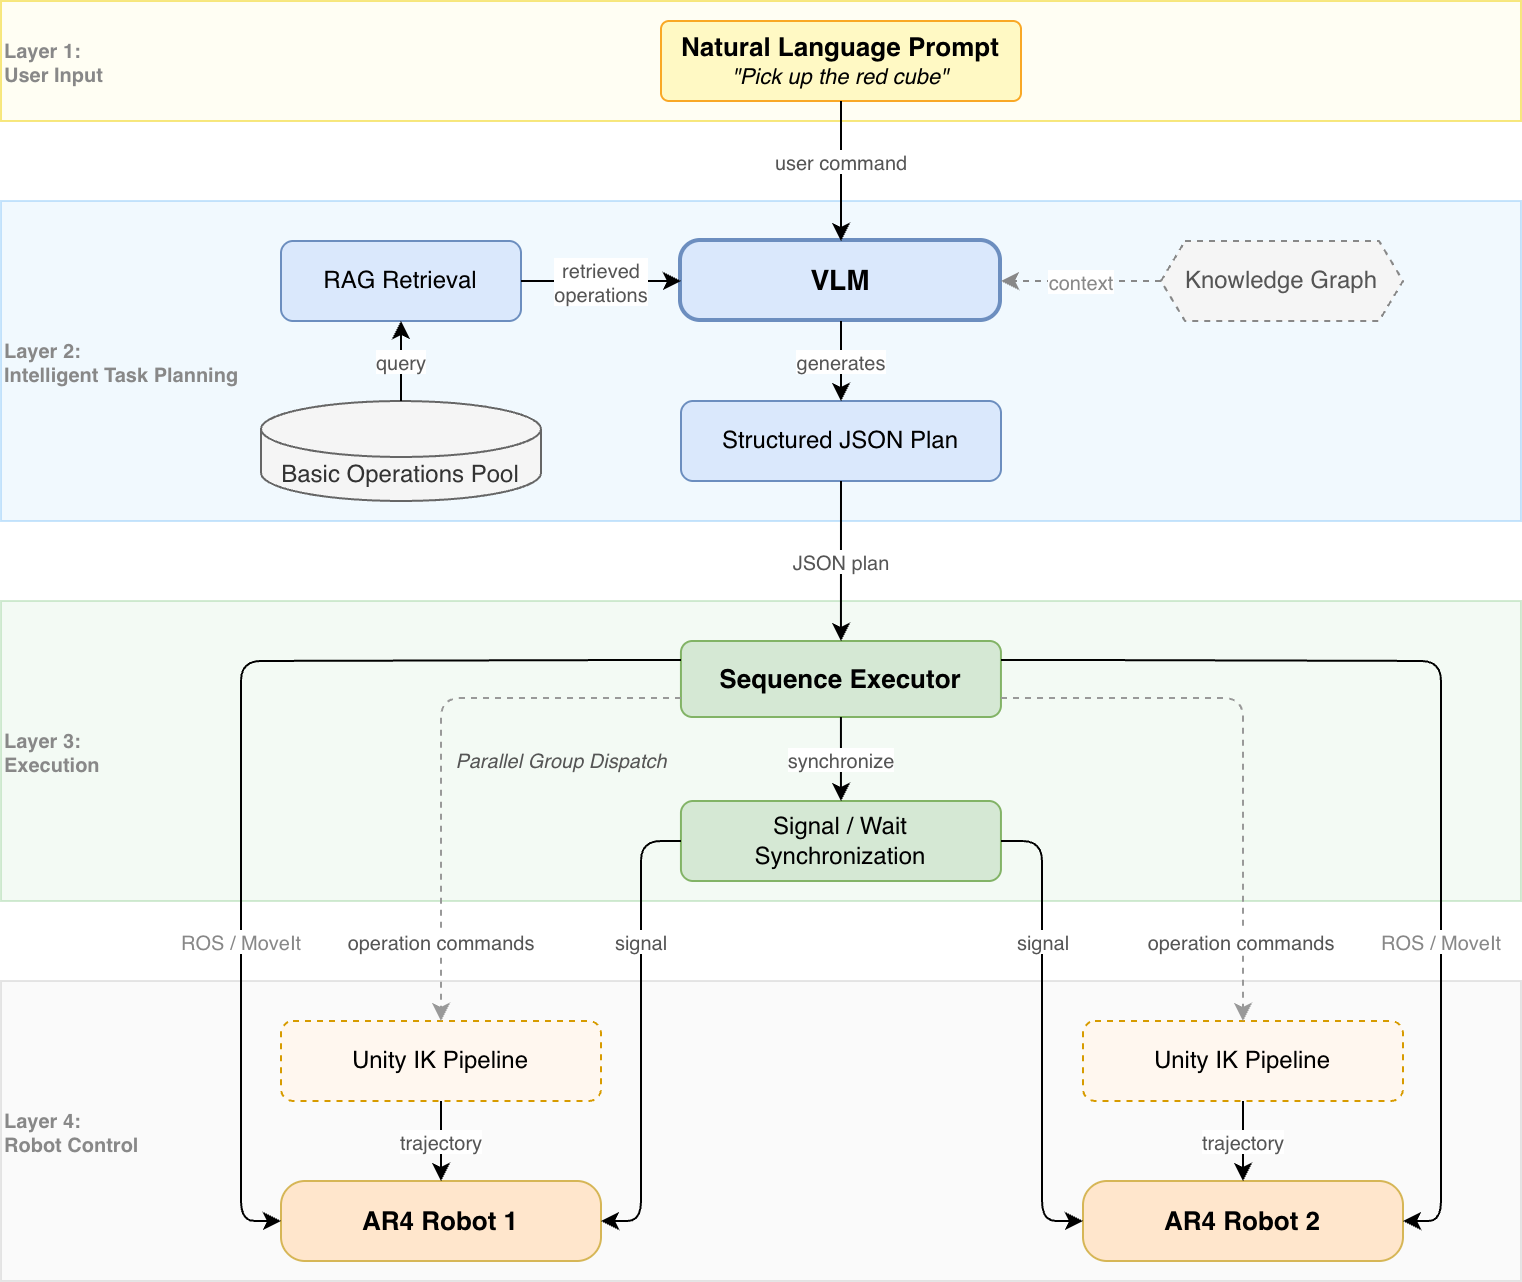

The diagram above was exported from draw.io. Its source (the exported page's mxGraphModel, read from the mxfile embedded in the PNG):
<mxGraphModel dx="2914" dy="1194" grid="1" gridSize="10" guides="1" tooltips="1" connect="1" arrows="1" fold="1" page="1" pageScale="1" pageWidth="850" pageHeight="1100" math="0" shadow="0">
  <root>
    <mxCell id="0" />
    <mxCell id="1" parent="0" />
    <mxCell id="2" connectable="0" parent="1" style="group" value="" vertex="1">
      <mxGeometry height="640" width="760" x="180" y="40" as="geometry" />
    </mxCell>
    <mxCell id="3" parent="2" style="rounded=0;whiteSpace=wrap;html=1;fillColor=#fffde7;strokeColor=#f0d000;opacity=50;" value="" vertex="1">
      <mxGeometry height="60" width="760" as="geometry" />
    </mxCell>
    <mxCell id="4" parent="2" style="rounded=0;whiteSpace=wrap;html=1;fillColor=#e3f2fd;strokeColor=#90caf9;opacity=50;" value="" vertex="1">
      <mxGeometry height="160" width="760" y="100" as="geometry" />
    </mxCell>
    <mxCell id="5" parent="2" style="rounded=0;whiteSpace=wrap;html=1;fillColor=#e8f5e9;strokeColor=#a5d6a7;opacity=50;" value="" vertex="1">
      <mxGeometry height="150" width="760" y="300" as="geometry" />
    </mxCell>
    <mxCell id="6" parent="2" style="rounded=0;whiteSpace=wrap;html=1;fillColor=#f5f5f5;strokeColor=#cccccc;opacity=50;" value="" vertex="1">
      <mxGeometry height="150" width="760" y="490" as="geometry" />
    </mxCell>
    <mxCell id="7" parent="2" style="text;html=1;strokeColor=none;fillColor=none;align=left;verticalAlign=middle;fontStyle=1;fontSize=10;fontColor=#888888;" value="Layer 1: &lt;br&gt;User Input" vertex="1">
      <mxGeometry height="60" width="120" as="geometry" />
    </mxCell>
    <mxCell id="8" parent="2" style="text;html=1;strokeColor=none;fillColor=none;align=left;verticalAlign=middle;fontStyle=1;fontSize=10;fontColor=#888888;" value="Layer 2: &lt;br&gt;Intelligent Task Planning" vertex="1">
      <mxGeometry height="160" width="120" y="100" as="geometry" />
    </mxCell>
    <mxCell id="9" parent="2" style="text;html=1;strokeColor=none;fillColor=none;align=left;verticalAlign=middle;fontStyle=1;fontSize=10;fontColor=#888888;" value="Layer 3: &lt;br&gt;Execution" vertex="1">
      <mxGeometry height="150" width="120" y="300" as="geometry" />
    </mxCell>
    <mxCell id="10" parent="2" style="text;html=1;strokeColor=none;fillColor=none;align=left;verticalAlign=middle;fontStyle=1;fontSize=10;fontColor=#888888;" value="Layer 4: &lt;br&gt;Robot Control" vertex="1">
      <mxGeometry height="150" width="120" y="490" as="geometry" />
    </mxCell>
    <mxCell id="11" parent="2" style="rounded=1;whiteSpace=wrap;html=1;fillColor=#fff9c4;strokeColor=#f9a825;fontSize=12;arcSize=10;verticalAlign=middle;" value="&lt;b style=&quot;font-size:13px&quot;&gt;Natural Language Prompt&lt;/b&gt;&lt;br&gt;&lt;i style=&quot;font-size:11px&quot;&gt;&quot;Pick up the red cube&quot;&lt;/i&gt;" vertex="1">
      <mxGeometry height="40" width="180" x="330" y="10" as="geometry" />
    </mxCell>
    <mxCell id="12" parent="2" style="shape=cylinder3;whiteSpace=wrap;html=1;boundedLbl=1;backgroundOutline=1;size=14;fillColor=#f5f5f5;strokeColor=#666666;fontColor=#333333;fontSize=12;" value="Basic Operations Pool" vertex="1">
      <mxGeometry height="50" width="140" x="130" y="200" as="geometry" />
    </mxCell>
    <mxCell id="13" parent="2" style="rounded=1;whiteSpace=wrap;html=1;fillColor=#dae8fc;strokeColor=#6c8ebf;fontSize=12;" value="RAG Retrieval" vertex="1">
      <mxGeometry height="40" width="120" x="140" y="120" as="geometry" />
    </mxCell>
    <mxCell id="14" parent="2" style="rounded=1;whiteSpace=wrap;html=1;fillColor=#dae8fc;strokeColor=#6c8ebf;arcSize=25;fontStyle=1;strokeWidth=2;" value="&lt;span style=&quot;font-size:14px&quot;&gt;VLM&lt;/span&gt;" vertex="1">
      <mxGeometry height="40" width="160" x="340" y="120" as="geometry" />
    </mxCell>
    <mxCell id="15" parent="2" style="shape=hexagon;perimeter=hexagonPerimeter2;whiteSpace=wrap;html=1;fixedSize=1;size=12;fillColor=#f5f5f5;strokeColor=#888888;dashed=1;fontColor=#555555;fontSize=12;" value="Knowledge Graph" vertex="1">
      <mxGeometry height="40" width="121" x="580" y="120" as="geometry" />
    </mxCell>
    <mxCell id="16" parent="2" style="rounded=1;whiteSpace=wrap;html=1;fillColor=#dae8fc;strokeColor=#6c8ebf;fontSize=12;" value="Structured JSON Plan" vertex="1">
      <mxGeometry height="40" width="160" x="340" y="200" as="geometry" />
    </mxCell>
    <mxCell id="17" parent="2" style="rounded=1;whiteSpace=wrap;html=1;fillColor=#d5e8d4;strokeColor=#82b366;fontSize=13;" value="&lt;b&gt;Sequence Executor&lt;/b&gt;" vertex="1">
      <mxGeometry height="38" width="160" x="339.97" y="320" as="geometry" />
    </mxCell>
    <mxCell id="18" parent="2" style="rounded=1;whiteSpace=wrap;html=1;fillColor=#d5e8d4;strokeColor=#82b366;fontSize=12;arcSize=15;" value="Signal / Wait&#10;Synchronization" vertex="1">
      <mxGeometry height="40" width="160" x="339.97" y="400" as="geometry" />
    </mxCell>
    <mxCell id="19" parent="2" style="text;html=1;strokeColor=none;fillColor=none;align=center;verticalAlign=middle;fontStyle=2;fontSize=10;fontColor=#555555;" value="Parallel Group Dispatch" vertex="1">
      <mxGeometry height="18" width="120" x="220" y="370" as="geometry" />
    </mxCell>
    <mxCell id="20" parent="2" style="rounded=1;whiteSpace=wrap;html=1;fillColor=#FFF7EF;strokeColor=#d79b00;fontSize=12;dashed=1;" value="Unity IK Pipeline" vertex="1">
      <mxGeometry height="40" width="160" x="140" y="510" as="geometry" />
    </mxCell>
    <mxCell id="21" parent="2" style="rounded=1;whiteSpace=wrap;html=1;fillColor=#ffe6cc;strokeColor=#d6b656;fontSize=13;arcSize=30;" value="&lt;b&gt;AR4 Robot 1&lt;/b&gt;" vertex="1">
      <mxGeometry height="40" width="160" x="140" y="590" as="geometry" />
    </mxCell>
    <mxCell id="22" parent="2" style="rounded=1;whiteSpace=wrap;html=1;fillColor=#FFF7EF;strokeColor=#d79b00;fontSize=12;dashed=1;" value="Unity IK Pipeline" vertex="1">
      <mxGeometry height="40" width="160" x="541" y="510" as="geometry" />
    </mxCell>
    <mxCell id="23" parent="2" style="rounded=1;whiteSpace=wrap;html=1;fillColor=#ffe6cc;strokeColor=#d6b656;fontSize=13;arcSize=30;" value="&lt;b&gt;AR4 Robot 2&lt;/b&gt;" vertex="1">
      <mxGeometry height="40" width="160" x="541" y="590" as="geometry" />
    </mxCell>
    <mxCell id="24" edge="1" parent="2" source="11" style="edgeStyle=orthogonalEdgeStyle;html=1;fontSize=10;fontColor=#555555;entryX=0.5;entryY=0;entryDx=0;entryDy=0;exitX=0.5;exitY=1;exitDx=0;exitDy=0;" target="14" value="user command">
      <mxGeometry relative="1" x="-0.1429" as="geometry">
        <mxPoint as="offset" />
        <mxPoint x="250" y="90" as="sourcePoint" />
      </mxGeometry>
    </mxCell>
    <mxCell id="25" edge="1" parent="2" source="12" style="edgeStyle=orthogonalEdgeStyle;html=1;fontSize=10;fontColor=#555555;exitX=0.5;exitY=0;exitDx=0;exitDy=0;entryX=0.5;entryY=1;entryDx=0;entryDy=0;exitPerimeter=0;" target="13" value="query">
      <mxGeometry relative="1" as="geometry" />
    </mxCell>
    <mxCell id="26" edge="1" parent="2" source="13" style="edgeStyle=orthogonalEdgeStyle;html=1;fontSize=10;fontColor=#555555;exitX=1;exitY=0.5;exitDx=0;exitDy=0;entryX=0;entryY=0.5;entryDx=0;entryDy=0;" target="14" value="retrieved &lt;br&gt;operations">
      <mxGeometry relative="1" as="geometry" />
    </mxCell>
    <mxCell id="27" edge="1" parent="2" source="15" style="edgeStyle=orthogonalEdgeStyle;html=1;fontSize=10;fontColor=#888888;dashed=1;strokeColor=#888888;exitX=0;exitY=0.5;exitDx=0;exitDy=0;entryX=1;entryY=0.5;entryDx=0;entryDy=0;" target="14" value="context">
      <mxGeometry relative="1" as="geometry" />
    </mxCell>
    <mxCell id="28" edge="1" parent="2" source="14" style="edgeStyle=orthogonalEdgeStyle;html=1;fontSize=10;fontColor=#555555;exitX=0.5;exitY=1;exitDx=0;exitDy=0;entryX=0.5;entryY=0;entryDx=0;entryDy=0;" target="16" value="generates">
      <mxGeometry relative="1" as="geometry">
        <mxPoint as="offset" />
      </mxGeometry>
    </mxCell>
    <mxCell id="29" edge="1" parent="2" source="16" style="edgeStyle=orthogonalEdgeStyle;html=1;fontSize=10;fontColor=#555555;exitX=0.5;exitY=1;exitDx=0;exitDy=0;entryX=0.5;entryY=0;entryDx=0;entryDy=0;" target="17" value="JSON plan">
      <mxGeometry relative="1" as="geometry">
        <mxPoint as="offset" />
      </mxGeometry>
    </mxCell>
    <mxCell id="30" edge="1" parent="2" source="17" style="edgeStyle=orthogonalEdgeStyle;html=1;fontSize=10;fontColor=#555555;exitX=0.5;exitY=1;exitDx=0;exitDy=0;entryX=0.5;entryY=0;entryDx=0;entryDy=0;" target="18" value="synchronize">
      <mxGeometry relative="1" as="geometry" />
    </mxCell>
    <mxCell id="31" edge="1" parent="2" source="17" style="edgeStyle=orthogonalEdgeStyle;html=1;fontSize=10;fontColor=#555555;exitX=0;exitY=0.75;exitDx=0;exitDy=0;entryX=0.5;entryY=0;entryDx=0;entryDy=0;dashed=1;strokeColor=#999999;" target="20" value="operation commands">
      <mxGeometry relative="1" x="0.7157" as="geometry">
        <mxPoint as="offset" />
        <Array as="points">
          <mxPoint x="220" y="349" />
        </Array>
        <mxPoint x="9.969999999999999" y="349" as="targetPoint" />
      </mxGeometry>
    </mxCell>
    <mxCell id="32" edge="1" parent="2" source="17" style="edgeStyle=orthogonalEdgeStyle;html=1;fontSize=10;fontColor=#555555;entryX=0.5;entryY=0;entryDx=0;entryDy=0;exitX=1;exitY=0.75;exitDx=0;exitDy=0;dashed=1;strokeColor=#999999;" target="22" value="operation commands">
      <mxGeometry relative="1" x="0.7168" y="-1" as="geometry">
        <mxPoint as="offset" />
        <Array as="points">
          <mxPoint x="621" y="349" />
        </Array>
        <mxPoint x="619.97" y="360" as="sourcePoint" />
      </mxGeometry>
    </mxCell>
    <mxCell id="33" edge="1" parent="2" source="18" style="edgeStyle=orthogonalEdgeStyle;html=1;fontSize=10;fontColor=#555555;exitX=0;exitY=0.5;exitDx=0;exitDy=0;entryX=1;entryY=0.5;entryDx=0;entryDy=0;" target="21" value="signal">
      <mxGeometry relative="1" x="-0.3917" as="geometry">
        <mxPoint as="offset" />
        <Array as="points">
          <mxPoint x="320" y="420" />
          <mxPoint x="320" y="610" />
        </Array>
      </mxGeometry>
    </mxCell>
    <mxCell id="34" edge="1" parent="2" source="18" style="edgeStyle=orthogonalEdgeStyle;html=1;fontSize=10;fontColor=#555555;exitX=1;exitY=0.5;exitDx=0;exitDy=0;entryX=0;entryY=0.5;entryDx=0;entryDy=0;" target="23" value="signal">
      <mxGeometry relative="1" x="-0.3896" as="geometry">
        <mxPoint as="offset" />
      </mxGeometry>
    </mxCell>
    <mxCell id="35" edge="1" parent="2" source="20" style="edgeStyle=orthogonalEdgeStyle;html=1;fontSize=10;fontColor=#555555;exitX=0.5;exitY=1;exitDx=0;exitDy=0;entryX=0.5;entryY=0;entryDx=0;entryDy=0;" target="21" value="trajectory">
      <mxGeometry relative="1" as="geometry" />
    </mxCell>
    <mxCell id="36" edge="1" parent="2" source="22" style="edgeStyle=orthogonalEdgeStyle;html=1;fontSize=10;fontColor=#555555;exitX=0.5;exitY=1;exitDx=0;exitDy=0;entryX=0.5;entryY=0;entryDx=0;entryDy=0;" target="23" value="trajectory">
      <mxGeometry relative="1" as="geometry" />
    </mxCell>
    <mxCell id="37" edge="1" parent="2" source="17" style="edgeStyle=orthogonalEdgeStyle;html=1;fontSize=10;fontColor=#888888;strokeColor=#000000;exitX=0;exitY=0.25;exitDx=0;exitDy=0;entryX=0;entryY=0.5;entryDx=0;entryDy=0;" target="21" value="ROS / MoveIt">
      <mxGeometry relative="1" x="0.3846" as="geometry">
        <mxPoint as="offset" />
        <Array as="points">
          <mxPoint x="320" y="329" />
          <mxPoint x="120" y="330" />
          <mxPoint x="120" y="610" />
        </Array>
      </mxGeometry>
    </mxCell>
    <mxCell id="38" edge="1" parent="2" source="17" style="edgeStyle=orthogonalEdgeStyle;html=1;fontSize=10;fontColor=#888888;strokeColor=#000000;exitX=1;exitY=0.25;exitDx=0;exitDy=0;entryX=1;entryY=0.5;entryDx=0;entryDy=0;" target="23" value="ROS / MoveIt">
      <mxGeometry relative="1" x="0.3873" as="geometry">
        <mxPoint as="offset" />
        <Array as="points">
          <mxPoint x="540" y="329" />
          <mxPoint x="720" y="330" />
          <mxPoint x="720" y="610" />
        </Array>
      </mxGeometry>
    </mxCell>
  </root>
</mxGraphModel>